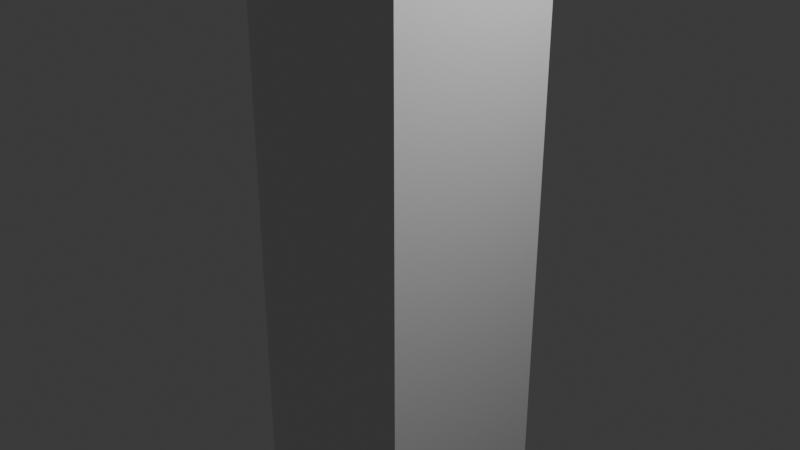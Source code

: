# Source: Target.blend  (saved by Blender 4.0.36; exported with 4.5.12 LTS)
import bpy
from mathutils import Matrix  # noqa: F401  (used for matrix-valued properties, if any)

bpy.ops.wm.read_factory_settings(use_empty=True)
scene = bpy.context.scene
scene.name = 'Scene'

# ---- collections
col_collection = bpy.data.collections.new('Collection'); scene.collection.children.link(col_collection)

# ---- materials (node trees are filled in below, after node groups)
mat_material = bpy.data.materials.new('Material')
mat_material.alpha_threshold = 0.0
mat_material.use_transparent_shadow = False
mat_material.roughness = 0.5
mat_material.line_color = (0.0, 0.0, 0.0, 1.0)

# ---- material node trees
mat_material.use_nodes = True; mat_material.node_tree.nodes.clear()
_N = mat_material.node_tree.nodes; _L = mat_material.node_tree.links
n0 = _N.new('ShaderNodeOutputMaterial'); n0.name = 'Material Output'; n0.location = (300, 300)
n1 = _N.new('ShaderNodeBsdfPrincipled'); n1.name = 'Principled BSDF'; n1.location = (10, 300)
n1.inputs[3].default_value = 1.45
_L.new(n1.outputs[0], n0.inputs[0])
n0.is_active_output = True

# ---- world
world_world = bpy.data.worlds.new('World'); scene.world = world_world
world_world.use_nodes = True; world_world.node_tree.nodes.clear()
_N = world_world.node_tree.nodes; _L = world_world.node_tree.links
n0 = _N.new('ShaderNodeOutputWorld'); n0.name = 'World Output'; n0.location = (300, 300)
n1 = _N.new('ShaderNodeBackground'); n1.name = 'Background'; n1.location = (10, 300)
n1.inputs[0].default_value = (0.05088, 0.05088, 0.05088, 1.0)
_L.new(n1.outputs[0], n0.inputs[0])
n0.is_active_output = True
world_world.color = (0.05088, 0.05088, 0.05088)
world_world.use_sun_shadow = False
world_world.sun_shadow_jitter_overblur = 0.0

# ---- cameras
cam_camera = bpy.data.cameras.new('Camera')
cam_camera.clip_end = 100.0
cam_camera.ortho_scale = 7.314

# ---- lights
light_light = bpy.data.lights.new('Light', 'POINT')
light_light.transmission_factor = 0.0
light_light.use_soft_falloff = False
light_light.energy = 1000.0
light_light.shadow_soft_size = 0.1
light_light.shadow_maximum_resolution = 0.006
light_light.use_absolute_resolution = True

# ---- meshes
me_cube = bpy.data.meshes.new('Cube')
me_cube.from_pydata([(1.0, 1.0, 1.0), (1.0, 1.0, -1.0), (1.0, -1.0, 1.0), (1.0, -1.0, -1.0), (-1.0, 1.0, 1.0), (-1.0, 1.0, -1.0), (-1.0, -1.0, 1.0), (-1.0, -1.0, -1.0)], [], [(0, 4, 6, 2), (3, 2, 6, 7), (7, 6, 4, 5), (5, 1, 3, 7), (1, 0, 2, 3), (5, 4, 0, 1)])
_uv = me_cube.uv_layers.new(name='UVMap')
_uv.uv.foreach_set('vector', [0.625, 0.5, 0.875, 0.5, 0.875, 0.75, 0.625, 0.75, 0.375, 0.75, 0.625, 0.75, 0.625, 1.0, 0.375, 1.0, 0.375, 0.0, 0.625, 0.0, 0.625, 0.25, 0.375, 0.25, 0.125, 0.5, 0.375, 0.5, 0.375, 0.75, 0.125, 0.75, 0.375, 0.5, 0.625, 0.5, 0.625, 0.75, 0.375, 0.75, 0.375, 0.25, 0.625, 0.25, 0.625, 0.5, 0.375, 0.5])
me_cube.materials.append(mat_material)
me_cube.use_mirror_vertex_groups = False
me_cube.update()

# ---- objects
ob_cube = bpy.data.objects.new('Cube', me_cube)
ob_light = bpy.data.objects.new('Light', light_light)
ob_camera = bpy.data.objects.new('Camera', cam_camera)

# ---- transforms, parenting, visibility, modifiers, constraints
ob_cube.location = (0.0, 0.0, 0.0)
ob_cube.scale = (1.0, 1.0, 3.044)
ob_cube.lock_rotations_4d = False
ob_cube.empty_display_type = 'ARROWS'
ob_cube.lineart.crease_threshold = 0.0
ob_light.location = (4.076, 1.005, 5.904)
ob_light.rotation_euler = (0.6503, 0.05522, 1.866)
ob_light.lock_rotations_4d = False
ob_light.empty_display_type = 'ARROWS'
ob_light.color = (0.0, 0.0, 0.0, 0.0)
ob_light.lineart.crease_threshold = 0.0
ob_camera.location = (7.359, -6.926, 4.958)
ob_camera.rotation_euler = (1.109, 0.0, 0.8149)
ob_camera.lock_rotations_4d = False
ob_camera.empty_display_type = 'ARROWS'
ob_camera.color = (0.0, 0.0, 0.0, 0.0)
ob_camera.display_type = 'WIRE'
ob_camera.lineart.crease_threshold = 0.0

# ---- collection membership
col_collection.objects.link(ob_cube)
col_collection.objects.link(ob_light)
col_collection.objects.link(ob_camera)

# ---- scene / render settings (as saved in the file)
scene.camera = ob_camera
scene.frame_start = 1; scene.frame_end = 250; scene.frame_set(1)
scene.render.engine = 'BLENDER_EEVEE_NEXT'
scene.cycles.sampling_pattern = 'TABULATED_SOBOL'
bpy.context.view_layer.update()
